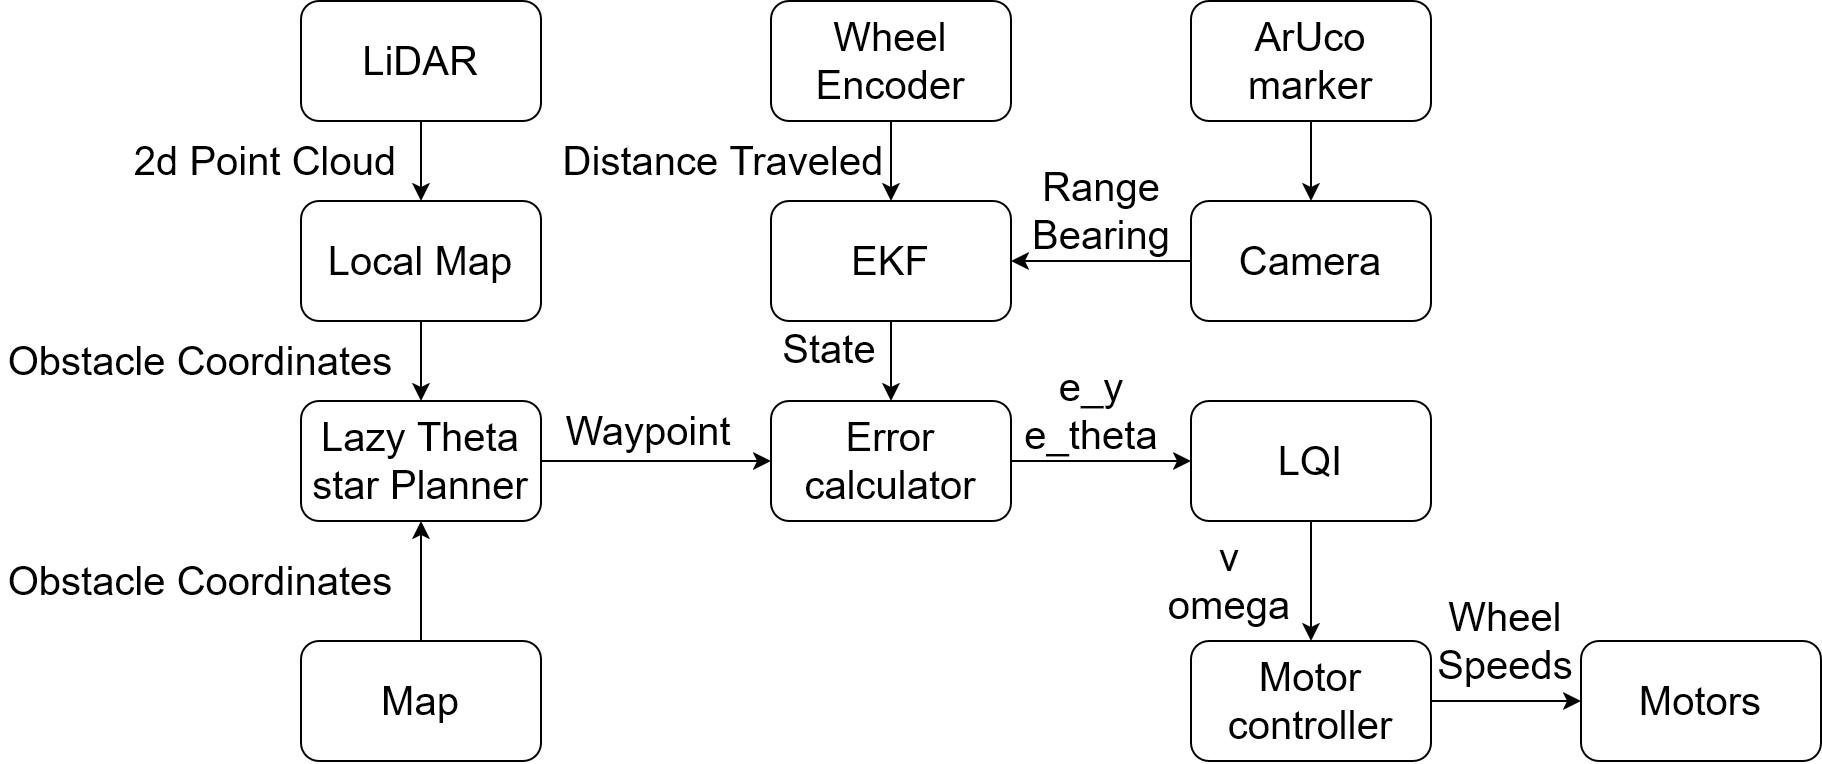

The diagram above was exported from draw.io. Its source (the exported page's mxGraphModel, read from the mxfile embedded in the PNG):
<mxGraphModel dx="1260" dy="1962" grid="1" gridSize="10" guides="1" tooltips="1" connect="1" arrows="1" fold="1" page="1" pageScale="1" pageWidth="850" pageHeight="1100" math="0" shadow="0">
  <root>
    <mxCell id="0" />
    <mxCell id="1" parent="0" />
    <mxCell id="qbeUWXhCQl7GYAKrKhld-1" edge="1" parent="1" source="qbeUWXhCQl7GYAKrKhld-2" style="edgeStyle=orthogonalEdgeStyle;rounded=0;orthogonalLoop=1;jettySize=auto;html=1;defaultLabelBackgroundColor=page;" target="qbeUWXhCQl7GYAKrKhld-25" value="">
      <mxGeometry relative="1" as="geometry" />
    </mxCell>
    <mxCell id="qbeUWXhCQl7GYAKrKhld-2" parent="1" style="rounded=1;whiteSpace=wrap;html=1;roundedPerimeter=1;fontSize=20;" value="EKF" vertex="1">
      <mxGeometry height="60" width="120" x="405" y="160" as="geometry" />
    </mxCell>
    <mxCell id="qbeUWXhCQl7GYAKrKhld-3" edge="1" parent="1" source="qbeUWXhCQl7GYAKrKhld-4" style="edgeStyle=orthogonalEdgeStyle;rounded=0;orthogonalLoop=1;jettySize=auto;html=1;defaultLabelBackgroundColor=page;fontSize=20;" target="qbeUWXhCQl7GYAKrKhld-2" value="">
      <mxGeometry relative="1" as="geometry" />
    </mxCell>
    <mxCell id="qbeUWXhCQl7GYAKrKhld-4" parent="1" style="rounded=1;whiteSpace=wrap;html=1;roundedPerimeter=1;fontSize=20;" value="Wheel Encoder" vertex="1">
      <mxGeometry height="60" width="120" x="405" y="60" as="geometry" />
    </mxCell>
    <mxCell id="qbeUWXhCQl7GYAKrKhld-5" edge="1" parent="1" source="qbeUWXhCQl7GYAKrKhld-6" style="edgeStyle=orthogonalEdgeStyle;rounded=0;orthogonalLoop=1;jettySize=auto;html=1;defaultLabelBackgroundColor=page;fontSize=20;" target="qbeUWXhCQl7GYAKrKhld-2" value="">
      <mxGeometry relative="1" as="geometry" />
    </mxCell>
    <mxCell id="qbeUWXhCQl7GYAKrKhld-6" parent="1" style="rounded=1;whiteSpace=wrap;html=1;roundedPerimeter=1;fontSize=20;" value="Camera" vertex="1">
      <mxGeometry height="60" width="120" x="615" y="160" as="geometry" />
    </mxCell>
    <mxCell id="qbeUWXhCQl7GYAKrKhld-7" edge="1" parent="1" source="qbeUWXhCQl7GYAKrKhld-8" style="edgeStyle=orthogonalEdgeStyle;rounded=0;orthogonalLoop=1;jettySize=auto;html=1;defaultLabelBackgroundColor=page;fontSize=20;" target="qbeUWXhCQl7GYAKrKhld-6" value="">
      <mxGeometry relative="1" as="geometry" />
    </mxCell>
    <mxCell id="qbeUWXhCQl7GYAKrKhld-8" parent="1" style="rounded=1;whiteSpace=wrap;html=1;roundedPerimeter=1;fontSize=20;" value="&lt;div&gt;ArUco marker&lt;/div&gt;" vertex="1">
      <mxGeometry height="60" width="120" x="615" y="60" as="geometry" />
    </mxCell>
    <mxCell id="qbeUWXhCQl7GYAKrKhld-9" edge="1" parent="1" source="qbeUWXhCQl7GYAKrKhld-10" style="edgeStyle=orthogonalEdgeStyle;rounded=0;orthogonalLoop=1;jettySize=auto;html=1;entryX=0.5;entryY=0;entryDx=0;entryDy=0;defaultLabelBackgroundColor=page;fontSize=20;" target="qbeUWXhCQl7GYAKrKhld-12">
      <mxGeometry relative="1" as="geometry" />
    </mxCell>
    <mxCell id="qbeUWXhCQl7GYAKrKhld-10" parent="1" style="rounded=1;whiteSpace=wrap;html=1;roundedPerimeter=1;fontSize=20;" value="LQI" vertex="1">
      <mxGeometry height="60" width="120" x="615" y="260" as="geometry" />
    </mxCell>
    <mxCell id="qbeUWXhCQl7GYAKrKhld-11" edge="1" parent="1" source="qbeUWXhCQl7GYAKrKhld-12" style="edgeStyle=orthogonalEdgeStyle;rounded=0;orthogonalLoop=1;jettySize=auto;html=1;defaultLabelBackgroundColor=page;" target="qbeUWXhCQl7GYAKrKhld-22" value="">
      <mxGeometry relative="1" as="geometry" />
    </mxCell>
    <mxCell id="qbeUWXhCQl7GYAKrKhld-12" parent="1" style="rounded=1;whiteSpace=wrap;html=1;roundedPerimeter=1;fontSize=20;" value="Motor controller" vertex="1">
      <mxGeometry height="60" width="120" x="615" y="380" as="geometry" />
    </mxCell>
    <mxCell id="qbeUWXhCQl7GYAKrKhld-13" edge="1" parent="1" source="qbeUWXhCQl7GYAKrKhld-14" style="edgeStyle=orthogonalEdgeStyle;rounded=0;orthogonalLoop=1;jettySize=auto;html=1;defaultLabelBackgroundColor=page;" target="qbeUWXhCQl7GYAKrKhld-25" value="">
      <mxGeometry relative="1" as="geometry" />
    </mxCell>
    <mxCell id="qbeUWXhCQl7GYAKrKhld-14" parent="1" style="rounded=1;whiteSpace=wrap;html=1;roundedPerimeter=1;fontSize=20;" value="Lazy Theta star Planner" vertex="1">
      <mxGeometry height="60" width="120" x="170" y="260" as="geometry" />
    </mxCell>
    <mxCell id="qbeUWXhCQl7GYAKrKhld-15" edge="1" parent="1" source="qbeUWXhCQl7GYAKrKhld-16" style="edgeStyle=orthogonalEdgeStyle;rounded=0;orthogonalLoop=1;jettySize=auto;html=1;defaultLabelBackgroundColor=page;fontSize=20;" target="qbeUWXhCQl7GYAKrKhld-18" value="">
      <mxGeometry relative="1" as="geometry" />
    </mxCell>
    <mxCell id="qbeUWXhCQl7GYAKrKhld-16" parent="1" style="rounded=1;whiteSpace=wrap;html=1;roundedPerimeter=1;fontSize=20;" value="LiDAR" vertex="1">
      <mxGeometry height="60" width="120" x="170" y="60" as="geometry" />
    </mxCell>
    <mxCell id="qbeUWXhCQl7GYAKrKhld-17" edge="1" parent="1" source="qbeUWXhCQl7GYAKrKhld-18" style="edgeStyle=orthogonalEdgeStyle;rounded=0;orthogonalLoop=1;jettySize=auto;html=1;defaultLabelBackgroundColor=page;fontSize=20;" target="qbeUWXhCQl7GYAKrKhld-14" value="">
      <mxGeometry relative="1" as="geometry" />
    </mxCell>
    <mxCell id="qbeUWXhCQl7GYAKrKhld-18" parent="1" style="rounded=1;whiteSpace=wrap;html=1;roundedPerimeter=1;fontSize=20;" value="Local Map" vertex="1">
      <mxGeometry height="60" width="120" x="170" y="160" as="geometry" />
    </mxCell>
    <mxCell id="qbeUWXhCQl7GYAKrKhld-19" edge="1" parent="1" source="qbeUWXhCQl7GYAKrKhld-20" style="edgeStyle=orthogonalEdgeStyle;rounded=0;orthogonalLoop=1;jettySize=auto;html=1;defaultLabelBackgroundColor=page;fontSize=20;" target="qbeUWXhCQl7GYAKrKhld-14" value="">
      <mxGeometry relative="1" as="geometry" />
    </mxCell>
    <mxCell id="qbeUWXhCQl7GYAKrKhld-20" parent="1" style="rounded=1;whiteSpace=wrap;html=1;roundedPerimeter=1;fontSize=20;" value="Map" vertex="1">
      <mxGeometry height="60" width="120" x="170" y="380" as="geometry" />
    </mxCell>
    <mxCell id="qbeUWXhCQl7GYAKrKhld-21" parent="1" style="text;html=1;whiteSpace=wrap;strokeColor=none;fillColor=none;align=center;verticalAlign=middle;rounded=0;fontSize=20;" value="Obstacle Coordinates" vertex="1">
      <mxGeometry height="20" width="200" x="20" y="340" as="geometry" />
    </mxCell>
    <mxCell id="qbeUWXhCQl7GYAKrKhld-22" parent="1" style="rounded=1;whiteSpace=wrap;html=1;roundedPerimeter=1;fontSize=20;" value="Motors" vertex="1">
      <mxGeometry height="60" width="120" x="810" y="380" as="geometry" />
    </mxCell>
    <mxCell id="qbeUWXhCQl7GYAKrKhld-23" parent="1" style="text;html=1;whiteSpace=wrap;strokeColor=none;fillColor=none;align=center;verticalAlign=middle;rounded=0;fontSize=20;" value="Waypoint" vertex="1">
      <mxGeometry height="30" width="88" x="300" y="260" as="geometry" />
    </mxCell>
    <mxCell id="qbeUWXhCQl7GYAKrKhld-24" edge="1" parent="1" source="qbeUWXhCQl7GYAKrKhld-25" style="edgeStyle=orthogonalEdgeStyle;rounded=0;orthogonalLoop=1;jettySize=auto;html=1;defaultLabelBackgroundColor=page;exitX=1;exitY=0.5;exitDx=0;exitDy=0;" target="qbeUWXhCQl7GYAKrKhld-10" value="">
      <mxGeometry relative="1" as="geometry">
        <mxPoint x="670" y="290.0000000000002" as="sourcePoint" />
      </mxGeometry>
    </mxCell>
    <mxCell id="qbeUWXhCQl7GYAKrKhld-25" parent="1" style="rounded=1;whiteSpace=wrap;html=1;roundedPerimeter=1;fontSize=20;" value="Error calculator" vertex="1">
      <mxGeometry height="60" width="120" x="405" y="260" as="geometry" />
    </mxCell>
    <mxCell id="qbeUWXhCQl7GYAKrKhld-26" parent="1" style="text;html=1;whiteSpace=wrap;strokeColor=none;fillColor=none;align=center;verticalAlign=middle;rounded=0;fontSize=20;" value="2d Point Cloud" vertex="1">
      <mxGeometry height="30" width="135" x="85" y="125" as="geometry" />
    </mxCell>
    <mxCell id="qbeUWXhCQl7GYAKrKhld-27" parent="1" style="text;html=1;whiteSpace=wrap;strokeColor=none;fillColor=none;align=center;verticalAlign=middle;rounded=0;fontSize=20;" value="Obstacle Coordinates" vertex="1">
      <mxGeometry height="20" width="200" x="20" y="230" as="geometry" />
    </mxCell>
    <mxCell id="qbeUWXhCQl7GYAKrKhld-28" parent="1" style="text;html=1;whiteSpace=wrap;strokeColor=none;fillColor=none;align=center;verticalAlign=middle;rounded=0;fontSize=20;" value="State" vertex="1">
      <mxGeometry height="20" width="59" x="405" y="224" as="geometry" />
    </mxCell>
    <mxCell id="qbeUWXhCQl7GYAKrKhld-29" parent="1" style="text;html=1;whiteSpace=wrap;strokeColor=none;fillColor=none;align=center;verticalAlign=middle;rounded=0;fontSize=20;" value="Distance Traveled" vertex="1">
      <mxGeometry height="20" width="165" x="299" y="130" as="geometry" />
    </mxCell>
    <mxCell id="qbeUWXhCQl7GYAKrKhld-30" parent="1" style="text;html=1;whiteSpace=wrap;strokeColor=none;fillColor=none;align=center;verticalAlign=middle;rounded=0;fontSize=20;" value="v omega" vertex="1">
      <mxGeometry height="40" width="69" x="600" y="330" as="geometry" />
    </mxCell>
    <mxCell id="qbeUWXhCQl7GYAKrKhld-31" parent="1" style="text;html=1;whiteSpace=wrap;strokeColor=none;fillColor=none;align=center;verticalAlign=middle;rounded=0;fontSize=20;" value="Wheel Speeds" vertex="1">
      <mxGeometry height="40" width="69" x="738" y="360" as="geometry" />
    </mxCell>
    <mxCell id="qbeUWXhCQl7GYAKrKhld-32" parent="1" style="text;html=1;whiteSpace=wrap;strokeColor=none;fillColor=none;align=center;verticalAlign=middle;rounded=0;fontSize=20;" value="e_y e_theta" vertex="1">
      <mxGeometry height="50" width="69" x="531" y="240" as="geometry" />
    </mxCell>
    <mxCell id="qbeUWXhCQl7GYAKrKhld-33" parent="1" style="text;html=1;whiteSpace=wrap;strokeColor=none;fillColor=none;align=center;verticalAlign=middle;rounded=0;fontSize=20;" value="&lt;div&gt;Range&lt;/div&gt;&lt;div&gt;Bearing&lt;/div&gt;" vertex="1">
      <mxGeometry height="50" width="69" x="536" y="140" as="geometry" />
    </mxCell>
  </root>
</mxGraphModel>